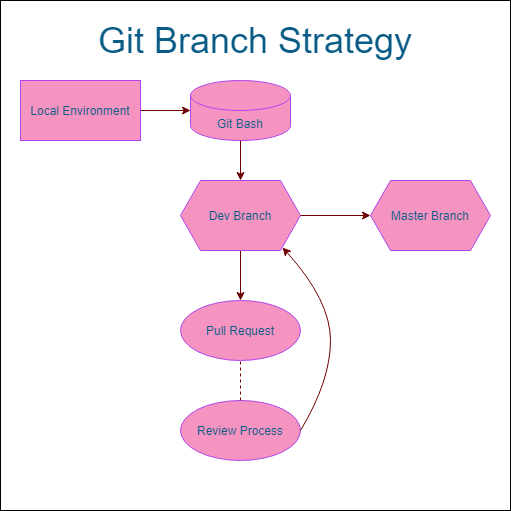

The diagram above was exported from draw.io. Its source (the exported page's mxGraphModel, read from the mxfile embedded in the PNG):
<mxGraphModel dx="1422" dy="794" grid="1" gridSize="10" guides="1" tooltips="1" connect="1" arrows="1" fold="1" page="1" pageScale="1" pageWidth="850" pageHeight="1100" math="0" shadow="0">
  <root>
    <mxCell id="0" />
    <mxCell id="1" parent="0" />
    <mxCell id="DcshnRZrwjUDe7qxcNSx-24" value="" style="whiteSpace=wrap;html=1;aspect=fixed;rounded=0;sketch=0;fillColor=none;" vertex="1" parent="1">
      <mxGeometry x="20" width="510" height="510" as="geometry" />
    </mxCell>
    <mxCell id="DcshnRZrwjUDe7qxcNSx-1" value="Local Environment" style="rounded=0;whiteSpace=wrap;html=1;fillColor=#F694C1;strokeColor=#AF45ED;fontColor=#095C86;" vertex="1" parent="1">
      <mxGeometry x="40" y="80" width="120" height="60" as="geometry" />
    </mxCell>
    <mxCell id="DcshnRZrwjUDe7qxcNSx-10" value="Git Bash" style="shape=cylinder3;whiteSpace=wrap;html=1;boundedLbl=1;backgroundOutline=1;size=15;rounded=0;sketch=0;fontColor=#095C86;strokeColor=#AF45ED;fillColor=#F694C1;" vertex="1" parent="1">
      <mxGeometry x="210" y="80" width="100" height="60" as="geometry" />
    </mxCell>
    <mxCell id="DcshnRZrwjUDe7qxcNSx-11" value="" style="endArrow=classic;html=1;fontColor=#095C86;strokeColor=#6F0000;fillColor=#a20025;exitX=1;exitY=0.5;exitDx=0;exitDy=0;" edge="1" parent="1" source="DcshnRZrwjUDe7qxcNSx-1" target="DcshnRZrwjUDe7qxcNSx-10">
      <mxGeometry width="50" height="50" relative="1" as="geometry">
        <mxPoint x="290" y="390" as="sourcePoint" />
        <mxPoint x="340" y="340" as="targetPoint" />
      </mxGeometry>
    </mxCell>
    <mxCell id="DcshnRZrwjUDe7qxcNSx-12" value="" style="endArrow=classic;html=1;fontColor=#095C86;strokeColor=#6F0000;fillColor=#a20025;exitX=0.5;exitY=1;exitDx=0;exitDy=0;exitPerimeter=0;entryX=0.5;entryY=0;entryDx=0;entryDy=0;" edge="1" parent="1" source="DcshnRZrwjUDe7qxcNSx-10" target="DcshnRZrwjUDe7qxcNSx-16">
      <mxGeometry width="50" height="50" relative="1" as="geometry">
        <mxPoint x="290" y="390" as="sourcePoint" />
        <mxPoint x="100" y="320" as="targetPoint" />
      </mxGeometry>
    </mxCell>
    <mxCell id="DcshnRZrwjUDe7qxcNSx-13" value="" style="endArrow=classic;html=1;fontColor=#095C86;strokeColor=#6F0000;fillColor=#a20025;exitX=0.5;exitY=1;exitDx=0;exitDy=0;entryX=0.5;entryY=0;entryDx=0;entryDy=0;" edge="1" parent="1" source="DcshnRZrwjUDe7qxcNSx-16" target="DcshnRZrwjUDe7qxcNSx-14">
      <mxGeometry width="50" height="50" relative="1" as="geometry">
        <mxPoint x="160" y="350" as="sourcePoint" />
        <mxPoint x="230" y="350" as="targetPoint" />
      </mxGeometry>
    </mxCell>
    <mxCell id="DcshnRZrwjUDe7qxcNSx-14" value="Pull Request" style="ellipse;whiteSpace=wrap;html=1;rounded=0;sketch=0;fontColor=#095C86;strokeColor=#AF45ED;fillColor=#F694C1;" vertex="1" parent="1">
      <mxGeometry x="200" y="300" width="120" height="60" as="geometry" />
    </mxCell>
    <mxCell id="DcshnRZrwjUDe7qxcNSx-15" value="Review Process" style="ellipse;whiteSpace=wrap;html=1;rounded=0;sketch=0;fontColor=#095C86;strokeColor=#AF45ED;fillColor=#F694C1;" vertex="1" parent="1">
      <mxGeometry x="200" y="400" width="120" height="60" as="geometry" />
    </mxCell>
    <mxCell id="DcshnRZrwjUDe7qxcNSx-16" value="Dev Branch" style="shape=hexagon;perimeter=hexagonPerimeter2;whiteSpace=wrap;html=1;fixedSize=1;rounded=0;sketch=0;fontColor=#095C86;strokeColor=#AF45ED;fillColor=#F694C1;" vertex="1" parent="1">
      <mxGeometry x="200" y="180" width="120" height="70" as="geometry" />
    </mxCell>
    <mxCell id="DcshnRZrwjUDe7qxcNSx-17" value="Master Branch" style="shape=hexagon;perimeter=hexagonPerimeter2;whiteSpace=wrap;html=1;fixedSize=1;rounded=0;sketch=0;fontColor=#095C86;strokeColor=#AF45ED;fillColor=#F694C1;" vertex="1" parent="1">
      <mxGeometry x="390" y="180" width="120" height="70" as="geometry" />
    </mxCell>
    <mxCell id="DcshnRZrwjUDe7qxcNSx-20" value="" style="curved=1;endArrow=classic;html=1;fontColor=#095C86;strokeColor=#6F0000;fillColor=#a20025;exitX=1;exitY=0.5;exitDx=0;exitDy=0;entryX=0.85;entryY=0.957;entryDx=0;entryDy=0;entryPerimeter=0;" edge="1" parent="1" source="DcshnRZrwjUDe7qxcNSx-15" target="DcshnRZrwjUDe7qxcNSx-16">
      <mxGeometry width="50" height="50" relative="1" as="geometry">
        <mxPoint x="290" y="390" as="sourcePoint" />
        <mxPoint x="340" y="340" as="targetPoint" />
        <Array as="points">
          <mxPoint x="350" y="380" />
          <mxPoint x="350" y="300" />
        </Array>
      </mxGeometry>
    </mxCell>
    <mxCell id="DcshnRZrwjUDe7qxcNSx-21" value="" style="endArrow=classic;html=1;fontColor=#095C86;strokeColor=#6F0000;fillColor=#a20025;exitX=1;exitY=0.5;exitDx=0;exitDy=0;entryX=0;entryY=0.5;entryDx=0;entryDy=0;" edge="1" parent="1" source="DcshnRZrwjUDe7qxcNSx-16" target="DcshnRZrwjUDe7qxcNSx-17">
      <mxGeometry width="50" height="50" relative="1" as="geometry">
        <mxPoint x="290" y="390" as="sourcePoint" />
        <mxPoint x="340" y="340" as="targetPoint" />
      </mxGeometry>
    </mxCell>
    <mxCell id="DcshnRZrwjUDe7qxcNSx-22" value="" style="endArrow=none;dashed=1;html=1;fontColor=#095C86;strokeColor=#6F0000;fillColor=#a20025;entryX=0.5;entryY=1;entryDx=0;entryDy=0;exitX=0.5;exitY=0;exitDx=0;exitDy=0;" edge="1" parent="1" source="DcshnRZrwjUDe7qxcNSx-15" target="DcshnRZrwjUDe7qxcNSx-14">
      <mxGeometry width="50" height="50" relative="1" as="geometry">
        <mxPoint x="290" y="390" as="sourcePoint" />
        <mxPoint x="340" y="340" as="targetPoint" />
      </mxGeometry>
    </mxCell>
    <mxCell id="DcshnRZrwjUDe7qxcNSx-23" value="&lt;font style=&quot;font-size: 36px&quot;&gt;Git Branch Strategy&lt;/font&gt;" style="text;html=1;strokeColor=none;fillColor=none;align=center;verticalAlign=middle;whiteSpace=wrap;rounded=0;sketch=0;fontColor=#095C86;" vertex="1" parent="1">
      <mxGeometry x="50" y="30" width="450" height="20" as="geometry" />
    </mxCell>
  </root>
</mxGraphModel>